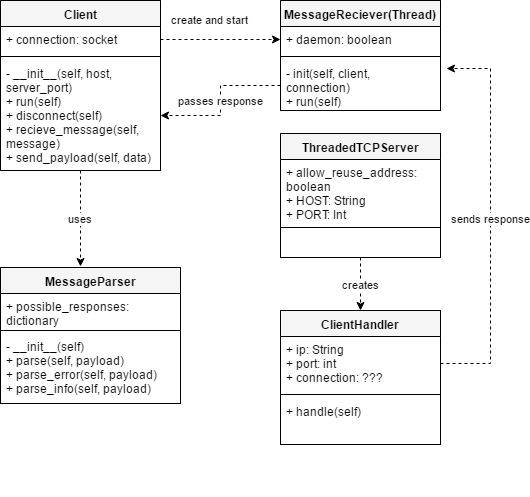

The diagram above was exported from draw.io. Its source (the exported page's mxGraphModel, read from the mxfile embedded in the PNG):
<mxGraphModel dx="573" dy="693" grid="1" gridSize="10" guides="1" tooltips="1" connect="1" arrows="1" fold="1" page="1" pageScale="1" pageWidth="826" pageHeight="1169" background="#ffffff" math="0" shadow="0">
  <root>
    <mxCell id="0" />
    <mxCell id="1" parent="0" />
    <mxCell id="28" value="uses" style="edgeStyle=orthogonalEdgeStyle;rounded=0;html=1;entryX=0.444;entryY=-0.007;entryPerimeter=0;dashed=1;jettySize=auto;orthogonalLoop=1;" parent="1" source="2" target="11" edge="1">
      <mxGeometry relative="1" as="geometry" />
    </mxCell>
    <mxCell id="2" value="Client" style="swimlane;html=1;fontStyle=1;align=center;verticalAlign=top;childLayout=stackLayout;horizontal=1;startSize=26;horizontalStack=0;resizeParent=1;resizeLast=0;collapsible=1;marginBottom=0;swimlaneFillColor=#ffffff;fillColor=#F5F5F5;" parent="1" vertex="1">
      <mxGeometry x="30" y="182" width="160" height="170" as="geometry" />
    </mxCell>
    <mxCell id="3" value="+ connection: socket" style="text;html=1;strokeColor=none;fillColor=none;align=left;verticalAlign=top;spacingLeft=4;spacingRight=4;whiteSpace=wrap;overflow=hidden;rotatable=0;points=[[0,0.5],[1,0.5]];portConstraint=eastwest;" parent="2" vertex="1">
      <mxGeometry y="26" width="160" height="26" as="geometry" />
    </mxCell>
    <mxCell id="4" value="" style="line;html=1;strokeWidth=1;fillColor=none;align=left;verticalAlign=middle;spacingTop=-1;spacingLeft=3;spacingRight=3;rotatable=0;labelPosition=right;points=[];portConstraint=eastwest;" parent="2" vertex="1">
      <mxGeometry y="52" width="160" height="8" as="geometry" />
    </mxCell>
    <mxCell id="5" value="- __init__(self, host, server_port)&lt;div&gt;+ run(self)&lt;/div&gt;&lt;div&gt;+ disconnect(self)&lt;/div&gt;&lt;div&gt;+ recieve_message(self, message)&lt;/div&gt;&lt;div&gt;+ send_payload(self, data)&amp;nbsp;&lt;/div&gt;" style="text;html=1;strokeColor=none;fillColor=none;align=left;verticalAlign=top;spacingLeft=4;spacingRight=4;whiteSpace=wrap;overflow=hidden;rotatable=0;points=[[0,0.5],[1,0.5]];portConstraint=eastwest;" parent="2" vertex="1">
      <mxGeometry y="60" width="160" height="110" as="geometry" />
    </mxCell>
    <mxCell id="6" value="MessageReciever(Thread)" style="swimlane;html=1;fontStyle=1;align=center;verticalAlign=top;childLayout=stackLayout;horizontal=1;startSize=26;horizontalStack=0;resizeParent=1;resizeLast=0;collapsible=1;marginBottom=0;swimlaneFillColor=#ffffff;fillColor=#F5F5F5;" parent="1" vertex="1">
      <mxGeometry x="310" y="182" width="160" height="110" as="geometry" />
    </mxCell>
    <mxCell id="7" value="+ daemon: boolean" style="text;html=1;strokeColor=none;fillColor=none;align=left;verticalAlign=top;spacingLeft=4;spacingRight=4;whiteSpace=wrap;overflow=hidden;rotatable=0;points=[[0,0.5],[1,0.5]];portConstraint=eastwest;" parent="6" vertex="1">
      <mxGeometry y="26" width="160" height="26" as="geometry" />
    </mxCell>
    <mxCell id="8" value="" style="line;html=1;strokeWidth=1;fillColor=none;align=left;verticalAlign=middle;spacingTop=-1;spacingLeft=3;spacingRight=3;rotatable=0;labelPosition=right;points=[];portConstraint=eastwest;" parent="6" vertex="1">
      <mxGeometry y="52" width="160" height="8" as="geometry" />
    </mxCell>
    <mxCell id="9" value="- init(self, client, connection)&lt;div&gt;+ run(self)&lt;/div&gt;" style="text;html=1;strokeColor=none;fillColor=none;align=left;verticalAlign=top;spacingLeft=4;spacingRight=4;whiteSpace=wrap;overflow=hidden;rotatable=0;points=[[0,0.5],[1,0.5]];portConstraint=eastwest;" parent="6" vertex="1">
      <mxGeometry y="60" width="160" height="50" as="geometry" />
    </mxCell>
    <mxCell id="11" value="MessageParser" style="swimlane;html=1;fontStyle=1;align=center;verticalAlign=top;childLayout=stackLayout;horizontal=1;startSize=26;horizontalStack=0;resizeParent=1;resizeLast=0;collapsible=1;marginBottom=0;swimlaneFillColor=#ffffff;fillColor=#F5F5F5;" parent="1" vertex="1">
      <mxGeometry x="30" y="449" width="180" height="136" as="geometry" />
    </mxCell>
    <mxCell id="12" value="+ possible_responses: dictionary" style="text;html=1;strokeColor=none;fillColor=none;align=left;verticalAlign=top;spacingLeft=4;spacingRight=4;whiteSpace=wrap;overflow=hidden;rotatable=0;points=[[0,0.5],[1,0.5]];portConstraint=eastwest;" parent="11" vertex="1">
      <mxGeometry y="26" width="180" height="34" as="geometry" />
    </mxCell>
    <mxCell id="13" value="" style="line;html=1;strokeWidth=1;fillColor=none;align=left;verticalAlign=middle;spacingTop=-1;spacingLeft=3;spacingRight=3;rotatable=0;labelPosition=right;points=[];portConstraint=eastwest;" parent="11" vertex="1">
      <mxGeometry y="60" width="180" height="6" as="geometry" />
    </mxCell>
    <mxCell id="14" value="&lt;div&gt;- __init__(self)&lt;/div&gt;+ parse(self, payload)&lt;div&gt;+ parse_error(self, payload)&lt;/div&gt;&lt;div&gt;+ parse_info(self, payload)&lt;/div&gt;&lt;div&gt;&lt;br&gt;&lt;/div&gt;" style="text;html=1;strokeColor=none;fillColor=none;align=left;verticalAlign=top;spacingLeft=4;spacingRight=4;whiteSpace=wrap;overflow=hidden;rotatable=0;points=[[0,0.5],[1,0.5]];portConstraint=eastwest;" parent="11" vertex="1">
      <mxGeometry y="66" width="180" height="68" as="geometry" />
    </mxCell>
    <mxCell id="29" value="creates" style="edgeStyle=orthogonalEdgeStyle;rounded=0;html=1;exitX=0.5;exitY=1;entryX=0.5;entryY=0;dashed=1;jettySize=auto;orthogonalLoop=1;" parent="1" source="15" target="19" edge="1">
      <mxGeometry relative="1" as="geometry" />
    </mxCell>
    <mxCell id="15" value="ThreadedTCPServer" style="swimlane;html=1;fontStyle=1;align=center;verticalAlign=top;childLayout=stackLayout;horizontal=1;startSize=26;horizontalStack=0;resizeParent=1;resizeLast=0;collapsible=1;marginBottom=0;swimlaneFillColor=#ffffff;fillColor=#F5F5F5;" parent="1" vertex="1">
      <mxGeometry x="310" y="315" width="160" height="124" as="geometry" />
    </mxCell>
    <mxCell id="16" value="&lt;div&gt;+ allow_reuse_address: boolean&lt;/div&gt;+ HOST: String&lt;div&gt;+ PORT: Int&lt;/div&gt;" style="text;html=1;strokeColor=none;fillColor=none;align=left;verticalAlign=top;spacingLeft=4;spacingRight=4;whiteSpace=wrap;overflow=hidden;rotatable=0;points=[[0,0.5],[1,0.5]];portConstraint=eastwest;" parent="15" vertex="1">
      <mxGeometry y="26" width="160" height="64" as="geometry" />
    </mxCell>
    <mxCell id="17" value="" style="line;html=1;strokeWidth=1;fillColor=none;align=left;verticalAlign=middle;spacingTop=-1;spacingLeft=3;spacingRight=3;rotatable=0;labelPosition=right;points=[];portConstraint=eastwest;" parent="15" vertex="1">
      <mxGeometry y="90" width="160" height="8" as="geometry" />
    </mxCell>
    <mxCell id="19" value="ClientHandler" style="swimlane;html=1;fontStyle=1;align=center;verticalAlign=top;childLayout=stackLayout;horizontal=1;startSize=26;horizontalStack=0;resizeParent=1;resizeLast=0;collapsible=1;marginBottom=0;swimlaneFillColor=#ffffff;fillColor=#F5F5F5;" parent="1" vertex="1">
      <mxGeometry x="310" y="492" width="160" height="134" as="geometry" />
    </mxCell>
    <mxCell id="20" value="+ ip: String&lt;div&gt;+ port: int&lt;/div&gt;&lt;div&gt;+ connection: ???&lt;/div&gt;" style="text;html=1;strokeColor=none;fillColor=none;align=left;verticalAlign=top;spacingLeft=4;spacingRight=4;whiteSpace=wrap;overflow=hidden;rotatable=0;points=[[0,0.5],[1,0.5]];portConstraint=eastwest;" parent="19" vertex="1">
      <mxGeometry y="26" width="160" height="54" as="geometry" />
    </mxCell>
    <mxCell id="21" value="" style="line;html=1;strokeWidth=1;fillColor=none;align=left;verticalAlign=middle;spacingTop=-1;spacingLeft=3;spacingRight=3;rotatable=0;labelPosition=right;points=[];portConstraint=eastwest;" parent="19" vertex="1">
      <mxGeometry y="80" width="160" height="8" as="geometry" />
    </mxCell>
    <mxCell id="22" value="+ handle(self)" style="text;html=1;strokeColor=none;fillColor=none;align=left;verticalAlign=top;spacingLeft=4;spacingRight=4;whiteSpace=wrap;overflow=hidden;rotatable=0;points=[[0,0.5],[1,0.5]];portConstraint=eastwest;" parent="19" vertex="1">
      <mxGeometry y="88" width="160" height="26" as="geometry" />
    </mxCell>
    <mxCell id="26" value="passes response" style="edgeStyle=orthogonalEdgeStyle;rounded=0;html=1;exitX=0;exitY=0.5;entryX=1;entryY=0.5;dashed=1;jettySize=auto;orthogonalLoop=1;" parent="1" source="9" target="5" edge="1">
      <mxGeometry relative="1" as="geometry" />
    </mxCell>
    <mxCell id="27" value="create and start" style="edgeStyle=orthogonalEdgeStyle;rounded=0;html=1;exitX=1;exitY=0.5;entryX=0;entryY=0.5;dashed=1;jettySize=auto;orthogonalLoop=1;" parent="1" source="3" target="7" edge="1">
      <mxGeometry x="-0.0123" y="10" relative="1" as="geometry">
        <mxPoint x="-10" y="-10" as="offset" />
      </mxGeometry>
    </mxCell>
    <mxCell id="30" value="sends response" style="edgeStyle=orthogonalEdgeStyle;rounded=0;html=1;dashed=1;jettySize=auto;orthogonalLoop=1;entryX=1.038;entryY=0.16;entryPerimeter=0;" parent="1" source="20" target="9" edge="1">
      <mxGeometry relative="1" as="geometry">
        <mxPoint x="550" y="250" as="targetPoint" />
        <Array as="points">
          <mxPoint x="520" y="545" />
          <mxPoint x="520" y="250" />
        </Array>
      </mxGeometry>
    </mxCell>
    <mxCell id="31" value="&amp;nbsp;" style="text;html=1;resizable=0;points=[];autosize=1;align=left;verticalAlign=top;spacingTop=-4;" parent="1" vertex="1">
      <mxGeometry x="302" y="658" width="20" height="20" as="geometry" />
    </mxCell>
  </root>
</mxGraphModel>